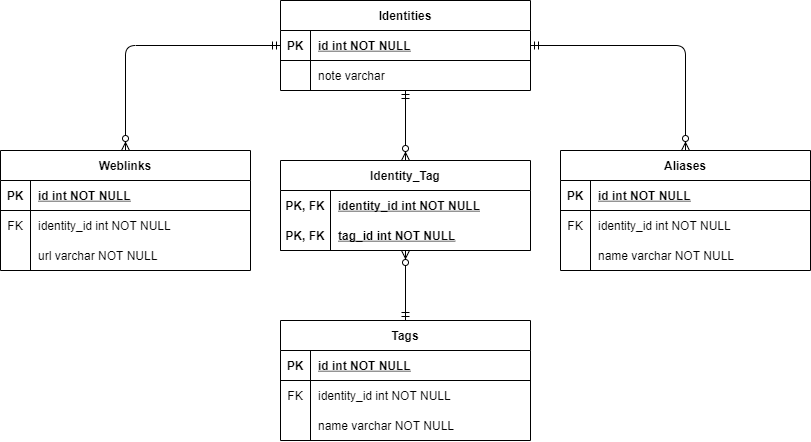

The diagram above was exported from draw.io. Its source (the exported page's mxGraphModel, read from the mxfile embedded in the PNG):
<mxGraphModel dx="905" dy="672" grid="1" gridSize="10" guides="1" tooltips="1" connect="1" arrows="1" fold="1" page="1" pageScale="1" pageWidth="850" pageHeight="1100" math="0" shadow="0" extFonts="Permanent Marker^https://fonts.googleapis.com/css?family=Permanent+Marker">
  <root>
    <mxCell id="0" />
    <mxCell id="1" parent="0" />
    <mxCell id="C-vyLk0tnHw3VtMMgP7b-23" value="Tags" style="shape=table;startSize=30;container=1;collapsible=1;childLayout=tableLayout;fixedRows=1;rowLines=0;fontStyle=1;align=center;resizeLast=1;" parent="1" vertex="1">
      <mxGeometry x="300" y="330" width="250" height="120" as="geometry" />
    </mxCell>
    <mxCell id="C-vyLk0tnHw3VtMMgP7b-24" value="" style="shape=partialRectangle;collapsible=0;dropTarget=0;pointerEvents=0;fillColor=none;points=[[0,0.5],[1,0.5]];portConstraint=eastwest;top=0;left=0;right=0;bottom=1;" parent="C-vyLk0tnHw3VtMMgP7b-23" vertex="1">
      <mxGeometry y="30" width="250" height="30" as="geometry" />
    </mxCell>
    <mxCell id="C-vyLk0tnHw3VtMMgP7b-25" value="PK" style="shape=partialRectangle;overflow=hidden;connectable=0;fillColor=none;top=0;left=0;bottom=0;right=0;fontStyle=1;" parent="C-vyLk0tnHw3VtMMgP7b-24" vertex="1">
      <mxGeometry width="30" height="30" as="geometry" />
    </mxCell>
    <mxCell id="C-vyLk0tnHw3VtMMgP7b-26" value="id int NOT NULL " style="shape=partialRectangle;overflow=hidden;connectable=0;fillColor=none;top=0;left=0;bottom=0;right=0;align=left;spacingLeft=6;fontStyle=5;" parent="C-vyLk0tnHw3VtMMgP7b-24" vertex="1">
      <mxGeometry x="30" width="220" height="30" as="geometry" />
    </mxCell>
    <mxCell id="C-vyLk0tnHw3VtMMgP7b-27" value="" style="shape=partialRectangle;collapsible=0;dropTarget=0;pointerEvents=0;fillColor=none;points=[[0,0.5],[1,0.5]];portConstraint=eastwest;top=0;left=0;right=0;bottom=0;" parent="C-vyLk0tnHw3VtMMgP7b-23" vertex="1">
      <mxGeometry y="60" width="250" height="30" as="geometry" />
    </mxCell>
    <mxCell id="C-vyLk0tnHw3VtMMgP7b-28" value="FK" style="shape=partialRectangle;overflow=hidden;connectable=0;fillColor=none;top=0;left=0;bottom=0;right=0;" parent="C-vyLk0tnHw3VtMMgP7b-27" vertex="1">
      <mxGeometry width="30" height="30" as="geometry" />
    </mxCell>
    <mxCell id="C-vyLk0tnHw3VtMMgP7b-29" value="identity_id int NOT NULL" style="shape=partialRectangle;overflow=hidden;connectable=0;fillColor=none;top=0;left=0;bottom=0;right=0;align=left;spacingLeft=6;" parent="C-vyLk0tnHw3VtMMgP7b-27" vertex="1">
      <mxGeometry x="30" width="220" height="30" as="geometry" />
    </mxCell>
    <mxCell id="6Uwix43E646ucTToVmmF-1" value="" style="shape=partialRectangle;collapsible=0;dropTarget=0;pointerEvents=0;fillColor=none;points=[[0,0.5],[1,0.5]];portConstraint=eastwest;top=0;left=0;right=0;bottom=0;" parent="C-vyLk0tnHw3VtMMgP7b-23" vertex="1">
      <mxGeometry y="90" width="250" height="30" as="geometry" />
    </mxCell>
    <mxCell id="6Uwix43E646ucTToVmmF-2" value="" style="shape=partialRectangle;overflow=hidden;connectable=0;fillColor=none;top=0;left=0;bottom=0;right=0;" parent="6Uwix43E646ucTToVmmF-1" vertex="1">
      <mxGeometry width="30" height="30" as="geometry" />
    </mxCell>
    <mxCell id="6Uwix43E646ucTToVmmF-3" value="name varchar NOT NULL" style="shape=partialRectangle;overflow=hidden;connectable=0;fillColor=none;top=0;left=0;bottom=0;right=0;align=left;spacingLeft=6;" parent="6Uwix43E646ucTToVmmF-1" vertex="1">
      <mxGeometry x="30" width="220" height="30" as="geometry" />
    </mxCell>
    <mxCell id="lRekTE_dm6EE2FT05d5o-2" value="Identities" style="shape=table;startSize=30;container=1;collapsible=1;childLayout=tableLayout;fixedRows=1;rowLines=0;fontStyle=1;align=center;resizeLast=1;" parent="1" vertex="1">
      <mxGeometry x="300" y="10" width="250" height="90" as="geometry" />
    </mxCell>
    <mxCell id="lRekTE_dm6EE2FT05d5o-3" value="" style="shape=partialRectangle;collapsible=0;dropTarget=0;pointerEvents=0;fillColor=none;points=[[0,0.5],[1,0.5]];portConstraint=eastwest;top=0;left=0;right=0;bottom=1;" parent="lRekTE_dm6EE2FT05d5o-2" vertex="1">
      <mxGeometry y="30" width="250" height="30" as="geometry" />
    </mxCell>
    <mxCell id="lRekTE_dm6EE2FT05d5o-4" value="PK" style="shape=partialRectangle;overflow=hidden;connectable=0;fillColor=none;top=0;left=0;bottom=0;right=0;fontStyle=1;" parent="lRekTE_dm6EE2FT05d5o-3" vertex="1">
      <mxGeometry width="30" height="30" as="geometry" />
    </mxCell>
    <mxCell id="lRekTE_dm6EE2FT05d5o-5" value="id int NOT NULL " style="shape=partialRectangle;overflow=hidden;connectable=0;fillColor=none;top=0;left=0;bottom=0;right=0;align=left;spacingLeft=6;fontStyle=5;" parent="lRekTE_dm6EE2FT05d5o-3" vertex="1">
      <mxGeometry x="30" width="220" height="30" as="geometry" />
    </mxCell>
    <mxCell id="lRekTE_dm6EE2FT05d5o-6" value="" style="shape=partialRectangle;collapsible=0;dropTarget=0;pointerEvents=0;fillColor=none;points=[[0,0.5],[1,0.5]];portConstraint=eastwest;top=0;left=0;right=0;bottom=0;" parent="lRekTE_dm6EE2FT05d5o-2" vertex="1">
      <mxGeometry y="60" width="250" height="30" as="geometry" />
    </mxCell>
    <mxCell id="lRekTE_dm6EE2FT05d5o-7" value="" style="shape=partialRectangle;overflow=hidden;connectable=0;fillColor=none;top=0;left=0;bottom=0;right=0;" parent="lRekTE_dm6EE2FT05d5o-6" vertex="1">
      <mxGeometry width="30" height="30" as="geometry" />
    </mxCell>
    <mxCell id="lRekTE_dm6EE2FT05d5o-8" value="note varchar" style="shape=partialRectangle;overflow=hidden;connectable=0;fillColor=none;top=0;left=0;bottom=0;right=0;align=left;spacingLeft=6;" parent="lRekTE_dm6EE2FT05d5o-6" vertex="1">
      <mxGeometry x="30" width="220" height="30" as="geometry" />
    </mxCell>
    <mxCell id="lRekTE_dm6EE2FT05d5o-9" value="Aliases" style="shape=table;startSize=30;container=1;collapsible=1;childLayout=tableLayout;fixedRows=1;rowLines=0;fontStyle=1;align=center;resizeLast=1;" parent="1" vertex="1">
      <mxGeometry x="580" y="160" width="250" height="120" as="geometry">
        <mxRectangle x="400" y="490" width="70" height="30" as="alternateBounds" />
      </mxGeometry>
    </mxCell>
    <mxCell id="lRekTE_dm6EE2FT05d5o-10" value="" style="shape=partialRectangle;collapsible=0;dropTarget=0;pointerEvents=0;fillColor=none;points=[[0,0.5],[1,0.5]];portConstraint=eastwest;top=0;left=0;right=0;bottom=1;" parent="lRekTE_dm6EE2FT05d5o-9" vertex="1">
      <mxGeometry y="30" width="250" height="30" as="geometry" />
    </mxCell>
    <mxCell id="lRekTE_dm6EE2FT05d5o-11" value="PK" style="shape=partialRectangle;overflow=hidden;connectable=0;fillColor=none;top=0;left=0;bottom=0;right=0;fontStyle=1;" parent="lRekTE_dm6EE2FT05d5o-10" vertex="1">
      <mxGeometry width="30" height="30" as="geometry" />
    </mxCell>
    <mxCell id="lRekTE_dm6EE2FT05d5o-12" value="id int NOT NULL " style="shape=partialRectangle;overflow=hidden;connectable=0;fillColor=none;top=0;left=0;bottom=0;right=0;align=left;spacingLeft=6;fontStyle=5;" parent="lRekTE_dm6EE2FT05d5o-10" vertex="1">
      <mxGeometry x="30" width="220" height="30" as="geometry" />
    </mxCell>
    <mxCell id="lRekTE_dm6EE2FT05d5o-17" value="" style="shape=partialRectangle;collapsible=0;dropTarget=0;pointerEvents=0;fillColor=none;points=[[0,0.5],[1,0.5]];portConstraint=eastwest;top=0;left=0;right=0;bottom=0;" parent="lRekTE_dm6EE2FT05d5o-9" vertex="1">
      <mxGeometry y="60" width="250" height="30" as="geometry" />
    </mxCell>
    <mxCell id="lRekTE_dm6EE2FT05d5o-18" value="FK" style="shape=partialRectangle;overflow=hidden;connectable=0;fillColor=none;top=0;left=0;bottom=0;right=0;" parent="lRekTE_dm6EE2FT05d5o-17" vertex="1">
      <mxGeometry width="30" height="30" as="geometry" />
    </mxCell>
    <mxCell id="lRekTE_dm6EE2FT05d5o-19" value="identity_id int NOT NULL" style="shape=partialRectangle;overflow=hidden;connectable=0;fillColor=none;top=0;left=0;bottom=0;right=0;align=left;spacingLeft=6;" parent="lRekTE_dm6EE2FT05d5o-17" vertex="1">
      <mxGeometry x="30" width="220" height="30" as="geometry" />
    </mxCell>
    <mxCell id="lRekTE_dm6EE2FT05d5o-13" value="" style="shape=partialRectangle;collapsible=0;dropTarget=0;pointerEvents=0;fillColor=none;points=[[0,0.5],[1,0.5]];portConstraint=eastwest;top=0;left=0;right=0;bottom=0;" parent="lRekTE_dm6EE2FT05d5o-9" vertex="1">
      <mxGeometry y="90" width="250" height="30" as="geometry" />
    </mxCell>
    <mxCell id="lRekTE_dm6EE2FT05d5o-14" value="" style="shape=partialRectangle;overflow=hidden;connectable=0;fillColor=none;top=0;left=0;bottom=0;right=0;" parent="lRekTE_dm6EE2FT05d5o-13" vertex="1">
      <mxGeometry width="30" height="30" as="geometry" />
    </mxCell>
    <mxCell id="lRekTE_dm6EE2FT05d5o-15" value="name varchar NOT NULL" style="shape=partialRectangle;overflow=hidden;connectable=0;fillColor=none;top=0;left=0;bottom=0;right=0;align=left;spacingLeft=6;" parent="lRekTE_dm6EE2FT05d5o-13" vertex="1">
      <mxGeometry x="30" width="220" height="30" as="geometry" />
    </mxCell>
    <mxCell id="lRekTE_dm6EE2FT05d5o-20" value="Weblinks" style="shape=table;startSize=30;container=1;collapsible=1;childLayout=tableLayout;fixedRows=1;rowLines=0;fontStyle=1;align=center;resizeLast=1;" parent="1" vertex="1">
      <mxGeometry x="20" y="160" width="250" height="120" as="geometry" />
    </mxCell>
    <mxCell id="lRekTE_dm6EE2FT05d5o-21" value="" style="shape=partialRectangle;collapsible=0;dropTarget=0;pointerEvents=0;fillColor=none;points=[[0,0.5],[1,0.5]];portConstraint=eastwest;top=0;left=0;right=0;bottom=1;" parent="lRekTE_dm6EE2FT05d5o-20" vertex="1">
      <mxGeometry y="30" width="250" height="30" as="geometry" />
    </mxCell>
    <mxCell id="lRekTE_dm6EE2FT05d5o-22" value="PK" style="shape=partialRectangle;overflow=hidden;connectable=0;fillColor=none;top=0;left=0;bottom=0;right=0;fontStyle=1;" parent="lRekTE_dm6EE2FT05d5o-21" vertex="1">
      <mxGeometry width="30" height="30" as="geometry" />
    </mxCell>
    <mxCell id="lRekTE_dm6EE2FT05d5o-23" value="id int NOT NULL " style="shape=partialRectangle;overflow=hidden;connectable=0;fillColor=none;top=0;left=0;bottom=0;right=0;align=left;spacingLeft=6;fontStyle=5;" parent="lRekTE_dm6EE2FT05d5o-21" vertex="1">
      <mxGeometry x="30" width="220" height="30" as="geometry" />
    </mxCell>
    <mxCell id="lRekTE_dm6EE2FT05d5o-24" value="" style="shape=partialRectangle;collapsible=0;dropTarget=0;pointerEvents=0;fillColor=none;points=[[0,0.5],[1,0.5]];portConstraint=eastwest;top=0;left=0;right=0;bottom=0;" parent="lRekTE_dm6EE2FT05d5o-20" vertex="1">
      <mxGeometry y="60" width="250" height="30" as="geometry" />
    </mxCell>
    <mxCell id="lRekTE_dm6EE2FT05d5o-25" value="FK" style="shape=partialRectangle;overflow=hidden;connectable=0;fillColor=none;top=0;left=0;bottom=0;right=0;" parent="lRekTE_dm6EE2FT05d5o-24" vertex="1">
      <mxGeometry width="30" height="30" as="geometry" />
    </mxCell>
    <mxCell id="lRekTE_dm6EE2FT05d5o-26" value="identity_id int NOT NULL" style="shape=partialRectangle;overflow=hidden;connectable=0;fillColor=none;top=0;left=0;bottom=0;right=0;align=left;spacingLeft=6;" parent="lRekTE_dm6EE2FT05d5o-24" vertex="1">
      <mxGeometry x="30" width="220" height="30" as="geometry" />
    </mxCell>
    <mxCell id="lRekTE_dm6EE2FT05d5o-27" value="" style="shape=partialRectangle;collapsible=0;dropTarget=0;pointerEvents=0;fillColor=none;points=[[0,0.5],[1,0.5]];portConstraint=eastwest;top=0;left=0;right=0;bottom=0;" parent="lRekTE_dm6EE2FT05d5o-20" vertex="1">
      <mxGeometry y="90" width="250" height="30" as="geometry" />
    </mxCell>
    <mxCell id="lRekTE_dm6EE2FT05d5o-28" value="" style="shape=partialRectangle;overflow=hidden;connectable=0;fillColor=none;top=0;left=0;bottom=0;right=0;" parent="lRekTE_dm6EE2FT05d5o-27" vertex="1">
      <mxGeometry width="30" height="30" as="geometry" />
    </mxCell>
    <mxCell id="lRekTE_dm6EE2FT05d5o-29" value="url varchar NOT NULL" style="shape=partialRectangle;overflow=hidden;connectable=0;fillColor=none;top=0;left=0;bottom=0;right=0;align=left;spacingLeft=6;" parent="lRekTE_dm6EE2FT05d5o-27" vertex="1">
      <mxGeometry x="30" width="220" height="30" as="geometry" />
    </mxCell>
    <mxCell id="lRekTE_dm6EE2FT05d5o-31" value="" style="fontSize=12;html=1;endArrow=ERzeroToMany;startArrow=ERmandOne;entryX=0.5;entryY=0;entryDx=0;entryDy=0;exitX=1;exitY=0.5;exitDx=0;exitDy=0;" parent="1" source="lRekTE_dm6EE2FT05d5o-3" target="lRekTE_dm6EE2FT05d5o-9" edge="1">
      <mxGeometry width="100" height="100" relative="1" as="geometry">
        <mxPoint x="680" y="40" as="sourcePoint" />
        <mxPoint x="680" y="100" as="targetPoint" />
        <Array as="points">
          <mxPoint x="705" y="55" />
        </Array>
      </mxGeometry>
    </mxCell>
    <mxCell id="lRekTE_dm6EE2FT05d5o-32" value="" style="fontSize=12;html=1;endArrow=ERzeroToMany;startArrow=ERmandOne;entryX=0.5;entryY=0;entryDx=0;entryDy=0;exitX=0;exitY=0.5;exitDx=0;exitDy=0;" parent="1" source="lRekTE_dm6EE2FT05d5o-3" target="lRekTE_dm6EE2FT05d5o-20" edge="1">
      <mxGeometry width="100" height="100" relative="1" as="geometry">
        <mxPoint x="-30" y="30" as="sourcePoint" />
        <mxPoint x="125" y="135" as="targetPoint" />
        <Array as="points">
          <mxPoint x="145" y="55" />
        </Array>
      </mxGeometry>
    </mxCell>
    <mxCell id="j5Mf037wAApnLeEhua_x-32" style="edgeStyle=orthogonalEdgeStyle;rounded=0;orthogonalLoop=1;jettySize=auto;html=1;entryX=0.5;entryY=0;entryDx=0;entryDy=0;startArrow=ERzeroToMany;startFill=1;endArrow=ERmandOne;endFill=0;" parent="1" source="j5Mf037wAApnLeEhua_x-13" target="C-vyLk0tnHw3VtMMgP7b-23" edge="1">
      <mxGeometry relative="1" as="geometry" />
    </mxCell>
    <mxCell id="j5Mf037wAApnLeEhua_x-33" style="edgeStyle=orthogonalEdgeStyle;rounded=0;orthogonalLoop=1;jettySize=auto;html=1;exitX=0.5;exitY=0;exitDx=0;exitDy=0;endArrow=ERmandOne;endFill=0;startArrow=ERzeroToMany;startFill=1;" parent="1" source="j5Mf037wAApnLeEhua_x-13" target="lRekTE_dm6EE2FT05d5o-2" edge="1">
      <mxGeometry relative="1" as="geometry" />
    </mxCell>
    <mxCell id="j5Mf037wAApnLeEhua_x-13" value="Identity_Tag" style="shape=table;startSize=30;container=1;collapsible=1;childLayout=tableLayout;fixedRows=1;rowLines=0;fontStyle=1;align=center;resizeLast=1;" parent="1" vertex="1">
      <mxGeometry x="300" y="170" width="250" height="90" as="geometry">
        <mxRectangle x="300" y="160" width="60" height="30" as="alternateBounds" />
      </mxGeometry>
    </mxCell>
    <mxCell id="j5Mf037wAApnLeEhua_x-14" value="" style="shape=partialRectangle;collapsible=0;dropTarget=0;pointerEvents=0;fillColor=none;points=[[0,0.5],[1,0.5]];portConstraint=eastwest;top=0;left=0;right=0;bottom=0;" parent="j5Mf037wAApnLeEhua_x-13" vertex="1">
      <mxGeometry y="30" width="250" height="30" as="geometry" />
    </mxCell>
    <mxCell id="j5Mf037wAApnLeEhua_x-15" value="PK, FK" style="shape=partialRectangle;overflow=hidden;connectable=0;fillColor=none;top=0;left=0;bottom=0;right=0;fontStyle=1;" parent="j5Mf037wAApnLeEhua_x-14" vertex="1">
      <mxGeometry width="50" height="30" as="geometry" />
    </mxCell>
    <mxCell id="j5Mf037wAApnLeEhua_x-16" value="identity_id int NOT NULL" style="shape=partialRectangle;overflow=hidden;connectable=0;fillColor=none;top=0;left=0;bottom=0;right=0;align=left;spacingLeft=6;fontStyle=5;" parent="j5Mf037wAApnLeEhua_x-14" vertex="1">
      <mxGeometry x="50" width="200" height="30" as="geometry" />
    </mxCell>
    <mxCell id="j5Mf037wAApnLeEhua_x-23" value="" style="shape=partialRectangle;collapsible=0;dropTarget=0;pointerEvents=0;fillColor=none;points=[[0,0.5],[1,0.5]];portConstraint=eastwest;top=0;left=0;right=0;bottom=1;" parent="j5Mf037wAApnLeEhua_x-13" vertex="1">
      <mxGeometry y="60" width="250" height="30" as="geometry" />
    </mxCell>
    <mxCell id="j5Mf037wAApnLeEhua_x-24" value="PK, FK" style="shape=partialRectangle;overflow=hidden;connectable=0;fillColor=none;top=0;left=0;bottom=0;right=0;fontStyle=1;" parent="j5Mf037wAApnLeEhua_x-23" vertex="1">
      <mxGeometry width="50" height="30" as="geometry" />
    </mxCell>
    <mxCell id="j5Mf037wAApnLeEhua_x-25" value="tag_id int NOT NULL" style="shape=partialRectangle;overflow=hidden;connectable=0;fillColor=none;top=0;left=0;bottom=0;right=0;align=left;spacingLeft=6;fontStyle=5;" parent="j5Mf037wAApnLeEhua_x-23" vertex="1">
      <mxGeometry x="50" width="200" height="30" as="geometry" />
    </mxCell>
  </root>
</mxGraphModel>